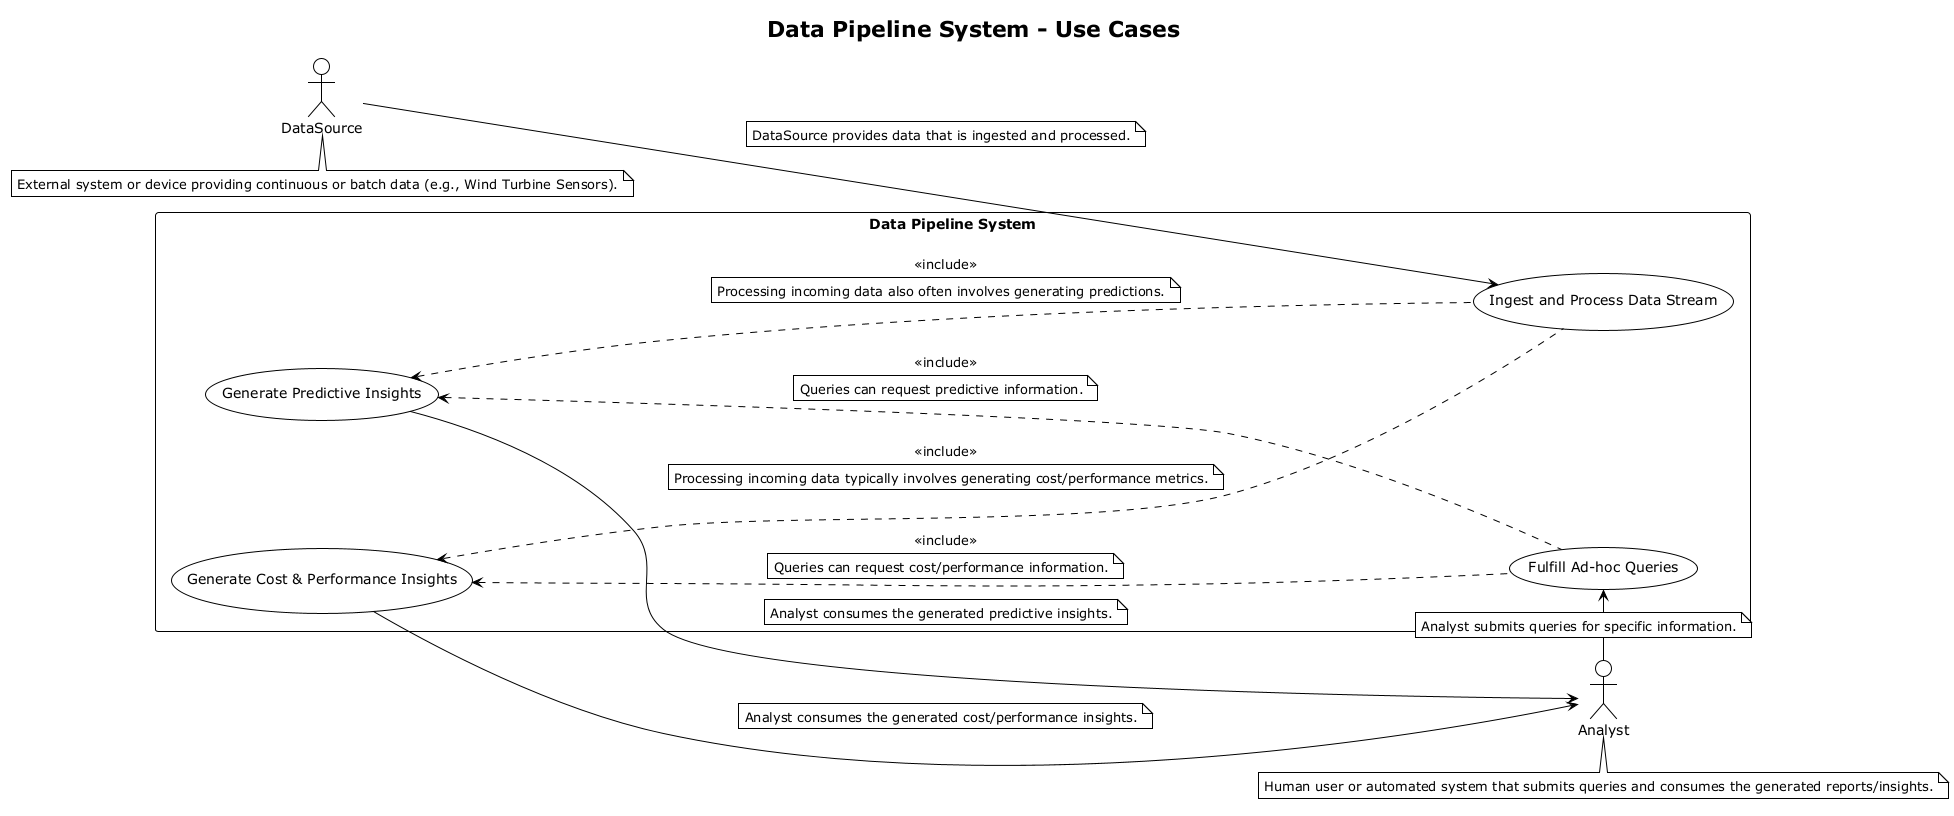

The diagram above was rendered by PlantUML. Its source (embedded in the PNG):
@startuml
!theme plain
title Data Pipeline System - Use Cases

left to right direction

actor DataSource as DS
note bottom of DS : External system or device providing continuous or batch data (e.g., Wind Turbine Sensors).

actor Analyst as User
note bottom of User : Human user or automated system that submits queries and consumes the generated reports/insights.

rectangle "Data Pipeline System" as DPS {
  usecase "Ingest and Process Data Stream" as UC1
  usecase "Fulfill Ad-hoc Queries" as UC2
  usecase "Generate Cost & Performance Insights" as UC3
  usecase "Generate Predictive Insights" as UC4
}

DS --> UC1
note on link: DataSource provides data that is ingested and processed.

User --> UC2
note on link: Analyst submits queries for specific information.

UC1 .up.> UC3 : <<include>>
note on link: Processing incoming data typically involves generating cost/performance metrics.

UC1 .up.> UC4 : <<include>>
note on link: Processing incoming data also often involves generating predictions.

UC2 .up.> UC3 : <<include>>
note on link: Queries can request cost/performance information.

UC2 .up.> UC4 : <<include>>
note on link: Queries can request predictive information.

UC3 --> User
note on link: Analyst consumes the generated cost/performance insights.

UC4 --> User
note on link: Analyst consumes the generated predictive insights.

@enduml